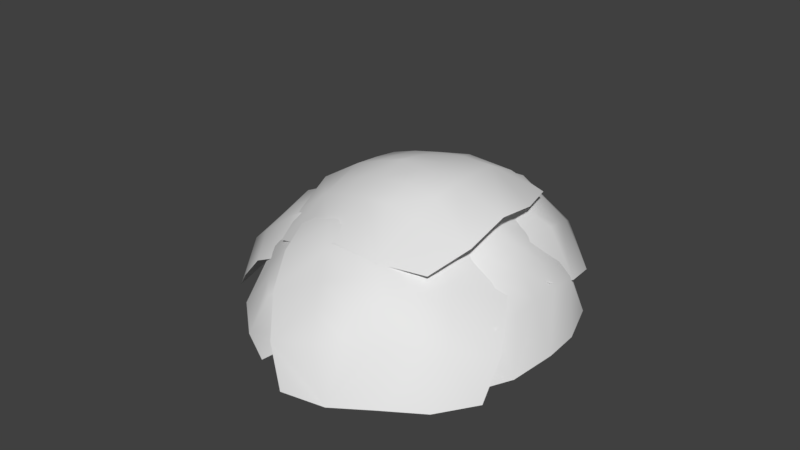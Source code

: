 # Source: Bush1.blend  (saved by Blender 2.79.0; exported with 4.5.12 LTS)
import bpy
from mathutils import Matrix  # noqa: F401  (used for matrix-valued properties, if any)

bpy.ops.wm.read_factory_settings(use_empty=True)
scene = bpy.context.scene
scene.name = 'Scene'

# ---- collections
col_collection_1 = bpy.data.collections.new('Collection 1'); scene.collection.children.link(col_collection_1)

# ---- materials (node trees are filled in below, after node groups)
mat_bush = bpy.data.materials.new('Bush')
mat_bush.alpha_threshold = 0.0
mat_bush.use_transparent_shadow = False
mat_bush.roughness = 0.5

# ---- material node trees

# ---- world
world_world = bpy.data.worlds.new('World'); scene.world = world_world
world_world.color = (0.05088, 0.05088, 0.05088)
world_world.use_sun_shadow = False
world_world.sun_shadow_jitter_overblur = 0.0
world_world.cycles.sampling_method = 'MANUAL'

# ---- meshes
me_plane_006 = bpy.data.meshes.new('Plane.006')
me_plane_006.from_pydata([(-0.8856, -0.8861, -0.162), (0.8867, -0.8861, -0.162), (-0.8856, 0.8861, -0.162), (0.8867, 0.8861, -0.162), (-1.052, -2.093e-09, 0.006425), (1.054, -2.093e-09, 0.006425), (0.001198, -1.053, 0.006425), (0.001198, 1.053, 0.006425), (0.005973, -1.043e-08, 0.475), (-1.025, -0.4548, -0.08302), (0.4562, -1.027, -0.08302), (1.028, 0.4548, -0.08302), (-0.4534, 1.027, -0.08302), (-1.025, 0.4548, -0.08302), (1.028, -0.4548, -0.08302), (-0.579, -1.097e-08, 0.2754), (-0.4534, -1.027, -0.08302), (0.4562, 1.027, -0.08302), (0.5915, -1.097e-08, 0.2754), (0.006282, -0.5853, 0.2754), (0.006282, 0.5853, 0.2754), (-0.5764, 0.5826, 0.2545), (-0.5764, -0.5826, 0.2545), (0.5889, -0.5826, 0.2545), (0.5889, 0.5826, 0.2545), (0.3002, -1.326e-08, 0.3943), (0.007594, -0.2926, 0.3943), (-0.285, -1.326e-08, 0.3943), (0.007594, 0.2926, 0.3943), (-0.5764, 0.2913, 0.282), (-0.2837, 0.5839, 0.282), (-0.5764, -0.2913, 0.282), (-0.2837, -0.5839, 0.282), (0.5915, -0.2913, 0.282), (0.2989, -0.5839, 0.282), (0.5915, 0.2913, 0.282), (0.2989, 0.5839, 0.282), (0.3012, 0.292, 0.3598), (0.3012, -0.292, 0.3598), (-0.2827, 0.292, 0.3598), (-0.2827, -0.292, 0.3598)], [], [(24, 11, 3, 17), (23, 14, 5, 18, 33), (40, 26, 8, 27), (21, 30, 20, 7, 12), (13, 21, 12, 2), (4, 15, 29, 21, 13), (39, 28, 20, 30), (9, 22, 31, 15, 4), (0, 16, 22, 9), (16, 6, 19, 32, 22), (38, 33, 18, 25), (6, 10, 23, 34, 19), (10, 1, 14, 23), (20, 36, 24, 17, 7), (37, 35, 24, 36), (18, 5, 11, 24, 35), (28, 37, 36, 20), (8, 25, 37, 28), (25, 18, 35, 37), (26, 38, 25, 8), (19, 34, 38, 26), (34, 23, 33, 38), (29, 39, 30, 21), (15, 27, 39, 29), (27, 8, 28, 39), (31, 40, 27, 15), (22, 32, 40, 31), (32, 19, 26, 40)])
me_plane_006.polygons.foreach_set('use_smooth', [True] * 28)
_uv = me_plane_006.uv_layers.new(name='UVMap')
_uv.uv.foreach_set('vector', [0.7486, 0.7431, 0.9942, 0.737, 0.99, 0.9725, 0.744, 0.9837, 0.7498, 0.2541, 0.9917, 0.2551, 0.9984, 0.5015, 0.7532, 0.5025, 0.7515, 0.3783, 0.3825, 0.3816, 0.508, 0.3782, 0.508, 0.5034, 0.3828, 0.5063, 0.2567, 0.7482, 0.3798, 0.7486, 0.503, 0.7491, 0.498, 0.9948, 0.2558, 0.9872, 0.01034, 0.7473, 0.2567, 0.7482, 0.2558, 0.9872, 0.01351, 0.9795, 0.007181, 0.5151, 0.2576, 0.5092, 0.2571, 0.6287, 0.2567, 0.7482, 0.01034, 0.7473, 0.3813, 0.6275, 0.5055, 0.6262, 0.503, 0.7491, 0.3798, 0.7486, 0.00538, 0.2688, 0.2567, 0.2609, 0.2571, 0.3851, 0.2576, 0.5092, 0.007181, 0.5151, 0.00358, 0.0226, 0.2558, 0.01263, 0.2567, 0.2609, 0.00538, 0.2688, 0.2558, 0.01263, 0.508, 0.002669, 0.508, 0.253, 0.3823, 0.257, 0.2567, 0.2609, 0.6297, 0.3782, 0.7515, 0.3783, 0.7532, 0.5025, 0.6306, 0.5029, 0.508, 0.002669, 0.7465, 0.00564, 0.7498, 0.2541, 0.6289, 0.2535, 0.508, 0.253, 0.7465, 0.00564, 0.985, 0.008611, 0.9917, 0.2551, 0.7498, 0.2541, 0.503, 0.7491, 0.6258, 0.7461, 0.7486, 0.7431, 0.744, 0.9837, 0.498, 0.9948, 0.6282, 0.6245, 0.7509, 0.6228, 0.7486, 0.7431, 0.6258, 0.7461, 0.7532, 0.5025, 0.9984, 0.5015, 0.9942, 0.737, 0.7486, 0.7431, 0.7509, 0.6228, 0.5055, 0.6262, 0.6282, 0.6245, 0.6258, 0.7461, 0.503, 0.7491, 0.508, 0.5034, 0.6306, 0.5029, 0.6282, 0.6245, 0.5055, 0.6262, 0.6306, 0.5029, 0.7532, 0.5025, 0.7509, 0.6228, 0.6282, 0.6245, 0.508, 0.3782, 0.6297, 0.3782, 0.6306, 0.5029, 0.508, 0.5034, 0.508, 0.253, 0.6289, 0.2535, 0.6297, 0.3782, 0.508, 0.3782, 0.6289, 0.2535, 0.7498, 0.2541, 0.7515, 0.3783, 0.6297, 0.3782, 0.2571, 0.6287, 0.3813, 0.6275, 0.3798, 0.7486, 0.2567, 0.7482, 0.2576, 0.5092, 0.3828, 0.5063, 0.3813, 0.6275, 0.2571, 0.6287, 0.3828, 0.5063, 0.508, 0.5034, 0.5055, 0.6262, 0.3813, 0.6275, 0.2571, 0.3851, 0.3825, 0.3816, 0.3828, 0.5063, 0.2576, 0.5092, 0.2567, 0.2609, 0.3823, 0.257, 0.3825, 0.3816, 0.2571, 0.3851, 0.3823, 0.257, 0.508, 0.253, 0.508, 0.3782, 0.3825, 0.3816])
me_plane_006.materials.append(mat_bush)
me_plane_006.use_remesh_preserve_volume = False
me_plane_006.use_remesh_preserve_attributes = False
me_plane_006.use_mirror_vertex_groups = False
me_plane_006.update()
me_plane_005 = bpy.data.meshes.new('Plane.005')
me_plane_005.from_pydata([(-0.8856, -0.8861, -0.162), (0.8867, -0.8861, -0.162), (-0.8856, 0.8861, -0.162), (0.8867, 0.8861, -0.162), (-1.052, -2.093e-09, 0.006425), (1.054, -2.093e-09, 0.006425), (0.001198, -1.053, 0.006425), (0.001198, 1.053, 0.006425), (0.005973, -1.043e-08, 0.475), (-1.025, -0.4548, -0.08302), (0.4562, -1.027, -0.08302), (1.028, 0.4548, -0.08302), (-0.4534, 1.027, -0.08302), (-1.025, 0.4548, -0.08302), (1.028, -0.4548, -0.08302), (-0.579, -1.097e-08, 0.2754), (-0.4534, -1.027, -0.08302), (0.4562, 1.027, -0.08302), (0.5915, -1.097e-08, 0.2754), (0.006282, -0.5853, 0.2754), (0.006282, 0.5853, 0.2754), (-0.5764, 0.5826, 0.2545), (-0.5764, -0.5826, 0.2545), (0.5889, -0.5826, 0.2545), (0.5889, 0.5826, 0.2545), (0.3002, -1.326e-08, 0.3943), (0.007594, -0.2926, 0.3943), (-0.285, -1.326e-08, 0.3943), (0.007594, 0.2926, 0.3943), (-0.5764, 0.2913, 0.282), (-0.2837, 0.5839, 0.282), (-0.5764, -0.2913, 0.282), (-0.2837, -0.5839, 0.282), (0.5915, -0.2913, 0.282), (0.2989, -0.5839, 0.282), (0.5915, 0.2913, 0.282), (0.2989, 0.5839, 0.282), (0.3012, 0.292, 0.3598), (0.3012, -0.292, 0.3598), (-0.2827, 0.292, 0.3598), (-0.2827, -0.292, 0.3598)], [], [(24, 11, 3, 17), (23, 14, 5, 18, 33), (40, 26, 8, 27), (21, 30, 20, 7, 12), (13, 21, 12, 2), (4, 15, 29, 21, 13), (39, 28, 20, 30), (9, 22, 31, 15, 4), (0, 16, 22, 9), (16, 6, 19, 32, 22), (38, 33, 18, 25), (6, 10, 23, 34, 19), (10, 1, 14, 23), (20, 36, 24, 17, 7), (37, 35, 24, 36), (18, 5, 11, 24, 35), (28, 37, 36, 20), (8, 25, 37, 28), (25, 18, 35, 37), (26, 38, 25, 8), (19, 34, 38, 26), (34, 23, 33, 38), (29, 39, 30, 21), (15, 27, 39, 29), (27, 8, 28, 39), (31, 40, 27, 15), (22, 32, 40, 31), (32, 19, 26, 40)])
me_plane_005.polygons.foreach_set('use_smooth', [True] * 28)
_uv = me_plane_005.uv_layers.new(name='UVMap')
_uv.uv.foreach_set('vector', [0.7486, 0.7431, 0.9942, 0.737, 0.99, 0.9725, 0.744, 0.9837, 0.7498, 0.2541, 0.9917, 0.2551, 0.9984, 0.5015, 0.7532, 0.5025, 0.7515, 0.3783, 0.3825, 0.3816, 0.508, 0.3782, 0.508, 0.5034, 0.3828, 0.5063, 0.2567, 0.7482, 0.3798, 0.7486, 0.503, 0.7491, 0.498, 0.9948, 0.2558, 0.9872, 0.01034, 0.7473, 0.2567, 0.7482, 0.2558, 0.9872, 0.01351, 0.9795, 0.007181, 0.5151, 0.2576, 0.5092, 0.2571, 0.6287, 0.2567, 0.7482, 0.01034, 0.7473, 0.3813, 0.6275, 0.5055, 0.6262, 0.503, 0.7491, 0.3798, 0.7486, 0.00538, 0.2688, 0.2567, 0.2609, 0.2571, 0.3851, 0.2576, 0.5092, 0.007181, 0.5151, 0.00358, 0.0226, 0.2558, 0.01263, 0.2567, 0.2609, 0.00538, 0.2688, 0.2558, 0.01263, 0.508, 0.002669, 0.508, 0.253, 0.3823, 0.257, 0.2567, 0.2609, 0.6297, 0.3782, 0.7515, 0.3783, 0.7532, 0.5025, 0.6306, 0.5029, 0.508, 0.002669, 0.7465, 0.00564, 0.7498, 0.2541, 0.6289, 0.2535, 0.508, 0.253, 0.7465, 0.00564, 0.985, 0.008611, 0.9917, 0.2551, 0.7498, 0.2541, 0.503, 0.7491, 0.6258, 0.7461, 0.7486, 0.7431, 0.744, 0.9837, 0.498, 0.9948, 0.6282, 0.6245, 0.7509, 0.6228, 0.7486, 0.7431, 0.6258, 0.7461, 0.7532, 0.5025, 0.9984, 0.5015, 0.9942, 0.737, 0.7486, 0.7431, 0.7509, 0.6228, 0.5055, 0.6262, 0.6282, 0.6245, 0.6258, 0.7461, 0.503, 0.7491, 0.508, 0.5034, 0.6306, 0.5029, 0.6282, 0.6245, 0.5055, 0.6262, 0.6306, 0.5029, 0.7532, 0.5025, 0.7509, 0.6228, 0.6282, 0.6245, 0.508, 0.3782, 0.6297, 0.3782, 0.6306, 0.5029, 0.508, 0.5034, 0.508, 0.253, 0.6289, 0.2535, 0.6297, 0.3782, 0.508, 0.3782, 0.6289, 0.2535, 0.7498, 0.2541, 0.7515, 0.3783, 0.6297, 0.3782, 0.2571, 0.6287, 0.3813, 0.6275, 0.3798, 0.7486, 0.2567, 0.7482, 0.2576, 0.5092, 0.3828, 0.5063, 0.3813, 0.6275, 0.2571, 0.6287, 0.3828, 0.5063, 0.508, 0.5034, 0.5055, 0.6262, 0.3813, 0.6275, 0.2571, 0.3851, 0.3825, 0.3816, 0.3828, 0.5063, 0.2576, 0.5092, 0.2567, 0.2609, 0.3823, 0.257, 0.3825, 0.3816, 0.2571, 0.3851, 0.3823, 0.257, 0.508, 0.253, 0.508, 0.3782, 0.3825, 0.3816])
me_plane_005.materials.append(mat_bush)
me_plane_005.use_remesh_preserve_volume = False
me_plane_005.use_remesh_preserve_attributes = False
me_plane_005.use_mirror_vertex_groups = False
me_plane_005.update()
me_plane_004 = bpy.data.meshes.new('Plane.004')
me_plane_004.from_pydata([(-0.8856, -0.8861, -0.162), (0.8867, -0.8861, -0.162), (-0.8856, 0.8861, -0.162), (0.8867, 0.8861, -0.162), (-1.052, -2.093e-09, 0.006425), (1.054, -2.093e-09, 0.006425), (0.001198, -1.053, 0.006425), (0.001198, 1.053, 0.006425), (0.005973, -1.043e-08, 0.475), (-1.025, -0.4548, -0.08302), (0.4562, -1.027, -0.08302), (1.028, 0.4548, -0.08302), (-0.4534, 1.027, -0.08302), (-1.025, 0.4548, -0.08302), (1.028, -0.4548, -0.08302), (-0.579, -1.097e-08, 0.2754), (-0.4534, -1.027, -0.08302), (0.4562, 1.027, -0.08302), (0.5915, -1.097e-08, 0.2754), (0.006282, -0.5853, 0.2754), (0.006282, 0.5853, 0.2754), (-0.5764, 0.5826, 0.2545), (-0.5764, -0.5826, 0.2545), (0.5889, -0.5826, 0.2545), (0.5889, 0.5826, 0.2545), (0.3002, -1.326e-08, 0.3943), (0.007594, -0.2926, 0.3943), (-0.285, -1.326e-08, 0.3943), (0.007594, 0.2926, 0.3943), (-0.5764, 0.2913, 0.282), (-0.2837, 0.5839, 0.282), (-0.5764, -0.2913, 0.282), (-0.2837, -0.5839, 0.282), (0.5915, -0.2913, 0.282), (0.2989, -0.5839, 0.282), (0.5915, 0.2913, 0.282), (0.2989, 0.5839, 0.282), (0.3012, 0.292, 0.3598), (0.3012, -0.292, 0.3598), (-0.2827, 0.292, 0.3598), (-0.2827, -0.292, 0.3598)], [], [(24, 11, 3, 17), (23, 14, 5, 18, 33), (40, 26, 8, 27), (21, 30, 20, 7, 12), (13, 21, 12, 2), (4, 15, 29, 21, 13), (39, 28, 20, 30), (9, 22, 31, 15, 4), (0, 16, 22, 9), (16, 6, 19, 32, 22), (38, 33, 18, 25), (6, 10, 23, 34, 19), (10, 1, 14, 23), (20, 36, 24, 17, 7), (37, 35, 24, 36), (18, 5, 11, 24, 35), (28, 37, 36, 20), (8, 25, 37, 28), (25, 18, 35, 37), (26, 38, 25, 8), (19, 34, 38, 26), (34, 23, 33, 38), (29, 39, 30, 21), (15, 27, 39, 29), (27, 8, 28, 39), (31, 40, 27, 15), (22, 32, 40, 31), (32, 19, 26, 40)])
me_plane_004.polygons.foreach_set('use_smooth', [True] * 28)
_uv = me_plane_004.uv_layers.new(name='UVMap')
_uv.uv.foreach_set('vector', [0.7486, 0.7431, 0.9942, 0.737, 0.99, 0.9725, 0.744, 0.9837, 0.7498, 0.2541, 0.9917, 0.2551, 0.9984, 0.5015, 0.7532, 0.5025, 0.7515, 0.3783, 0.3825, 0.3816, 0.508, 0.3782, 0.508, 0.5034, 0.3828, 0.5063, 0.2567, 0.7482, 0.3798, 0.7486, 0.503, 0.7491, 0.498, 0.9948, 0.2558, 0.9872, 0.01034, 0.7473, 0.2567, 0.7482, 0.2558, 0.9872, 0.01351, 0.9795, 0.007181, 0.5151, 0.2576, 0.5092, 0.2571, 0.6287, 0.2567, 0.7482, 0.01034, 0.7473, 0.3813, 0.6275, 0.5055, 0.6262, 0.503, 0.7491, 0.3798, 0.7486, 0.00538, 0.2688, 0.2567, 0.2609, 0.2571, 0.3851, 0.2576, 0.5092, 0.007181, 0.5151, 0.00358, 0.0226, 0.2558, 0.01263, 0.2567, 0.2609, 0.00538, 0.2688, 0.2558, 0.01263, 0.508, 0.002669, 0.508, 0.253, 0.3823, 0.257, 0.2567, 0.2609, 0.6297, 0.3782, 0.7515, 0.3783, 0.7532, 0.5025, 0.6306, 0.5029, 0.508, 0.002669, 0.7465, 0.00564, 0.7498, 0.2541, 0.6289, 0.2535, 0.508, 0.253, 0.7465, 0.00564, 0.985, 0.008611, 0.9917, 0.2551, 0.7498, 0.2541, 0.503, 0.7491, 0.6258, 0.7461, 0.7486, 0.7431, 0.744, 0.9837, 0.498, 0.9948, 0.6282, 0.6245, 0.7509, 0.6228, 0.7486, 0.7431, 0.6258, 0.7461, 0.7532, 0.5025, 0.9984, 0.5015, 0.9942, 0.737, 0.7486, 0.7431, 0.7509, 0.6228, 0.5055, 0.6262, 0.6282, 0.6245, 0.6258, 0.7461, 0.503, 0.7491, 0.508, 0.5034, 0.6306, 0.5029, 0.6282, 0.6245, 0.5055, 0.6262, 0.6306, 0.5029, 0.7532, 0.5025, 0.7509, 0.6228, 0.6282, 0.6245, 0.508, 0.3782, 0.6297, 0.3782, 0.6306, 0.5029, 0.508, 0.5034, 0.508, 0.253, 0.6289, 0.2535, 0.6297, 0.3782, 0.508, 0.3782, 0.6289, 0.2535, 0.7498, 0.2541, 0.7515, 0.3783, 0.6297, 0.3782, 0.2571, 0.6287, 0.3813, 0.6275, 0.3798, 0.7486, 0.2567, 0.7482, 0.2576, 0.5092, 0.3828, 0.5063, 0.3813, 0.6275, 0.2571, 0.6287, 0.3828, 0.5063, 0.508, 0.5034, 0.5055, 0.6262, 0.3813, 0.6275, 0.2571, 0.3851, 0.3825, 0.3816, 0.3828, 0.5063, 0.2576, 0.5092, 0.2567, 0.2609, 0.3823, 0.257, 0.3825, 0.3816, 0.2571, 0.3851, 0.3823, 0.257, 0.508, 0.253, 0.508, 0.3782, 0.3825, 0.3816])
me_plane_004.materials.append(mat_bush)
me_plane_004.use_remesh_preserve_volume = False
me_plane_004.use_remesh_preserve_attributes = False
me_plane_004.use_mirror_vertex_groups = False
me_plane_004.update()
me_plane_003 = bpy.data.meshes.new('Plane.003')
me_plane_003.from_pydata([(-0.8856, -0.8861, -0.162), (0.8867, -0.8861, -0.162), (-0.8856, 0.8861, -0.162), (0.8867, 0.8861, -0.162), (-1.052, -2.093e-09, 0.006425), (1.054, -2.093e-09, 0.006425), (0.001198, -1.053, 0.006425), (0.001198, 1.053, 0.006425), (0.005973, -1.043e-08, 0.475), (-1.025, -0.4548, -0.08302), (0.4562, -1.027, -0.08302), (1.028, 0.4548, -0.08302), (-0.4534, 1.027, -0.08302), (-1.025, 0.4548, -0.08302), (1.028, -0.4548, -0.08302), (-0.579, -1.097e-08, 0.2754), (-0.4534, -1.027, -0.08302), (0.4562, 1.027, -0.08302), (0.5915, -1.097e-08, 0.2754), (0.006282, -0.5853, 0.2754), (0.006282, 0.5853, 0.2754), (-0.5764, 0.5826, 0.2545), (-0.5764, -0.5826, 0.2545), (0.5889, -0.5826, 0.2545), (0.5889, 0.5826, 0.2545), (0.3002, -1.326e-08, 0.3943), (0.007594, -0.2926, 0.3943), (-0.285, -1.326e-08, 0.3943), (0.007594, 0.2926, 0.3943), (-0.5764, 0.2913, 0.282), (-0.2837, 0.5839, 0.282), (-0.5764, -0.2913, 0.282), (-0.2837, -0.5839, 0.282), (0.5915, -0.2913, 0.282), (0.2989, -0.5839, 0.282), (0.5915, 0.2913, 0.282), (0.2989, 0.5839, 0.282), (0.3012, 0.292, 0.3598), (0.3012, -0.292, 0.3598), (-0.2827, 0.292, 0.3598), (-0.2827, -0.292, 0.3598)], [], [(24, 11, 3, 17), (23, 14, 5, 18, 33), (40, 26, 8, 27), (21, 30, 20, 7, 12), (13, 21, 12, 2), (4, 15, 29, 21, 13), (39, 28, 20, 30), (9, 22, 31, 15, 4), (0, 16, 22, 9), (16, 6, 19, 32, 22), (38, 33, 18, 25), (6, 10, 23, 34, 19), (10, 1, 14, 23), (20, 36, 24, 17, 7), (37, 35, 24, 36), (18, 5, 11, 24, 35), (28, 37, 36, 20), (8, 25, 37, 28), (25, 18, 35, 37), (26, 38, 25, 8), (19, 34, 38, 26), (34, 23, 33, 38), (29, 39, 30, 21), (15, 27, 39, 29), (27, 8, 28, 39), (31, 40, 27, 15), (22, 32, 40, 31), (32, 19, 26, 40)])
me_plane_003.polygons.foreach_set('use_smooth', [True] * 28)
_uv = me_plane_003.uv_layers.new(name='UVMap')
_uv.uv.foreach_set('vector', [0.7486, 0.7431, 0.9942, 0.737, 0.99, 0.9725, 0.744, 0.9837, 0.7498, 0.2541, 0.9917, 0.2551, 0.9984, 0.5015, 0.7532, 0.5025, 0.7515, 0.3783, 0.3825, 0.3816, 0.508, 0.3782, 0.508, 0.5034, 0.3828, 0.5063, 0.2567, 0.7482, 0.3798, 0.7486, 0.503, 0.7491, 0.498, 0.9948, 0.2558, 0.9872, 0.01034, 0.7473, 0.2567, 0.7482, 0.2558, 0.9872, 0.01351, 0.9795, 0.007181, 0.5151, 0.2576, 0.5092, 0.2571, 0.6287, 0.2567, 0.7482, 0.01034, 0.7473, 0.3813, 0.6275, 0.5055, 0.6262, 0.503, 0.7491, 0.3798, 0.7486, 0.00538, 0.2688, 0.2567, 0.2609, 0.2571, 0.3851, 0.2576, 0.5092, 0.007181, 0.5151, 0.00358, 0.0226, 0.2558, 0.01263, 0.2567, 0.2609, 0.00538, 0.2688, 0.2558, 0.01263, 0.508, 0.002669, 0.508, 0.253, 0.3823, 0.257, 0.2567, 0.2609, 0.6297, 0.3782, 0.7515, 0.3783, 0.7532, 0.5025, 0.6306, 0.5029, 0.508, 0.002669, 0.7465, 0.00564, 0.7498, 0.2541, 0.6289, 0.2535, 0.508, 0.253, 0.7465, 0.00564, 0.985, 0.008611, 0.9917, 0.2551, 0.7498, 0.2541, 0.503, 0.7491, 0.6258, 0.7461, 0.7486, 0.7431, 0.744, 0.9837, 0.498, 0.9948, 0.6282, 0.6245, 0.7509, 0.6228, 0.7486, 0.7431, 0.6258, 0.7461, 0.7532, 0.5025, 0.9984, 0.5015, 0.9942, 0.737, 0.7486, 0.7431, 0.7509, 0.6228, 0.5055, 0.6262, 0.6282, 0.6245, 0.6258, 0.7461, 0.503, 0.7491, 0.508, 0.5034, 0.6306, 0.5029, 0.6282, 0.6245, 0.5055, 0.6262, 0.6306, 0.5029, 0.7532, 0.5025, 0.7509, 0.6228, 0.6282, 0.6245, 0.508, 0.3782, 0.6297, 0.3782, 0.6306, 0.5029, 0.508, 0.5034, 0.508, 0.253, 0.6289, 0.2535, 0.6297, 0.3782, 0.508, 0.3782, 0.6289, 0.2535, 0.7498, 0.2541, 0.7515, 0.3783, 0.6297, 0.3782, 0.2571, 0.6287, 0.3813, 0.6275, 0.3798, 0.7486, 0.2567, 0.7482, 0.2576, 0.5092, 0.3828, 0.5063, 0.3813, 0.6275, 0.2571, 0.6287, 0.3828, 0.5063, 0.508, 0.5034, 0.5055, 0.6262, 0.3813, 0.6275, 0.2571, 0.3851, 0.3825, 0.3816, 0.3828, 0.5063, 0.2576, 0.5092, 0.2567, 0.2609, 0.3823, 0.257, 0.3825, 0.3816, 0.2571, 0.3851, 0.3823, 0.257, 0.508, 0.253, 0.508, 0.3782, 0.3825, 0.3816])
me_plane_003.materials.append(mat_bush)
me_plane_003.use_remesh_preserve_volume = False
me_plane_003.use_remesh_preserve_attributes = False
me_plane_003.use_mirror_vertex_groups = False
me_plane_003.update()
me_plane_002 = bpy.data.meshes.new('Plane.002')
me_plane_002.from_pydata([(-0.8856, -0.8861, -0.162), (0.8867, -0.8861, -0.162), (-0.8856, 0.8861, -0.162), (0.8867, 0.8861, -0.162), (-1.052, -2.093e-09, 0.006425), (1.054, -2.093e-09, 0.006425), (0.001198, -1.053, 0.006425), (0.001198, 1.053, 0.006425), (0.005973, -1.043e-08, 0.475), (-1.025, -0.4548, -0.08302), (0.4562, -1.027, -0.08302), (1.028, 0.4548, -0.08302), (-0.4534, 1.027, -0.08302), (-1.025, 0.4548, -0.08302), (1.028, -0.4548, -0.08302), (-0.579, -1.097e-08, 0.2754), (-0.4534, -1.027, -0.08302), (0.4562, 1.027, -0.08302), (0.5915, -1.097e-08, 0.2754), (0.006282, -0.5853, 0.2754), (0.006282, 0.5853, 0.2754), (-0.5764, 0.5826, 0.2545), (-0.5764, -0.5826, 0.2545), (0.5889, -0.5826, 0.2545), (0.5889, 0.5826, 0.2545), (0.3002, -1.326e-08, 0.3943), (0.007594, -0.2926, 0.3943), (-0.285, -1.326e-08, 0.3943), (0.007594, 0.2926, 0.3943), (-0.5764, 0.2913, 0.282), (-0.2837, 0.5839, 0.282), (-0.5764, -0.2913, 0.282), (-0.2837, -0.5839, 0.282), (0.5915, -0.2913, 0.282), (0.2989, -0.5839, 0.282), (0.5915, 0.2913, 0.282), (0.2989, 0.5839, 0.282), (0.3012, 0.292, 0.3598), (0.3012, -0.292, 0.3598), (-0.2827, 0.292, 0.3598), (-0.2827, -0.292, 0.3598)], [], [(24, 11, 3, 17), (23, 14, 5, 18, 33), (40, 26, 8, 27), (21, 30, 20, 7, 12), (13, 21, 12, 2), (4, 15, 29, 21, 13), (39, 28, 20, 30), (9, 22, 31, 15, 4), (0, 16, 22, 9), (16, 6, 19, 32, 22), (38, 33, 18, 25), (6, 10, 23, 34, 19), (10, 1, 14, 23), (20, 36, 24, 17, 7), (37, 35, 24, 36), (18, 5, 11, 24, 35), (28, 37, 36, 20), (8, 25, 37, 28), (25, 18, 35, 37), (26, 38, 25, 8), (19, 34, 38, 26), (34, 23, 33, 38), (29, 39, 30, 21), (15, 27, 39, 29), (27, 8, 28, 39), (31, 40, 27, 15), (22, 32, 40, 31), (32, 19, 26, 40)])
me_plane_002.polygons.foreach_set('use_smooth', [True] * 28)
_uv = me_plane_002.uv_layers.new(name='UVMap')
_uv.uv.foreach_set('vector', [0.7486, 0.7431, 0.9942, 0.737, 0.99, 0.9725, 0.744, 0.9837, 0.7498, 0.2541, 0.9917, 0.2551, 0.9984, 0.5015, 0.7532, 0.5025, 0.7515, 0.3783, 0.3825, 0.3816, 0.508, 0.3782, 0.508, 0.5034, 0.3828, 0.5063, 0.2567, 0.7482, 0.3798, 0.7486, 0.503, 0.7491, 0.498, 0.9948, 0.2558, 0.9872, 0.01034, 0.7473, 0.2567, 0.7482, 0.2558, 0.9872, 0.01351, 0.9795, 0.007181, 0.5151, 0.2576, 0.5092, 0.2571, 0.6287, 0.2567, 0.7482, 0.01034, 0.7473, 0.3813, 0.6275, 0.5055, 0.6262, 0.503, 0.7491, 0.3798, 0.7486, 0.00538, 0.2688, 0.2567, 0.2609, 0.2571, 0.3851, 0.2576, 0.5092, 0.007181, 0.5151, 0.00358, 0.0226, 0.2558, 0.01263, 0.2567, 0.2609, 0.00538, 0.2688, 0.2558, 0.01263, 0.508, 0.002669, 0.508, 0.253, 0.3823, 0.257, 0.2567, 0.2609, 0.6297, 0.3782, 0.7515, 0.3783, 0.7532, 0.5025, 0.6306, 0.5029, 0.508, 0.002669, 0.7465, 0.00564, 0.7498, 0.2541, 0.6289, 0.2535, 0.508, 0.253, 0.7465, 0.00564, 0.985, 0.008611, 0.9917, 0.2551, 0.7498, 0.2541, 0.503, 0.7491, 0.6258, 0.7461, 0.7486, 0.7431, 0.744, 0.9837, 0.498, 0.9948, 0.6282, 0.6245, 0.7509, 0.6228, 0.7486, 0.7431, 0.6258, 0.7461, 0.7532, 0.5025, 0.9984, 0.5015, 0.9942, 0.737, 0.7486, 0.7431, 0.7509, 0.6228, 0.5055, 0.6262, 0.6282, 0.6245, 0.6258, 0.7461, 0.503, 0.7491, 0.508, 0.5034, 0.6306, 0.5029, 0.6282, 0.6245, 0.5055, 0.6262, 0.6306, 0.5029, 0.7532, 0.5025, 0.7509, 0.6228, 0.6282, 0.6245, 0.508, 0.3782, 0.6297, 0.3782, 0.6306, 0.5029, 0.508, 0.5034, 0.508, 0.253, 0.6289, 0.2535, 0.6297, 0.3782, 0.508, 0.3782, 0.6289, 0.2535, 0.7498, 0.2541, 0.7515, 0.3783, 0.6297, 0.3782, 0.2571, 0.6287, 0.3813, 0.6275, 0.3798, 0.7486, 0.2567, 0.7482, 0.2576, 0.5092, 0.3828, 0.5063, 0.3813, 0.6275, 0.2571, 0.6287, 0.3828, 0.5063, 0.508, 0.5034, 0.5055, 0.6262, 0.3813, 0.6275, 0.2571, 0.3851, 0.3825, 0.3816, 0.3828, 0.5063, 0.2576, 0.5092, 0.2567, 0.2609, 0.3823, 0.257, 0.3825, 0.3816, 0.2571, 0.3851, 0.3823, 0.257, 0.508, 0.253, 0.508, 0.3782, 0.3825, 0.3816])
me_plane_002.materials.append(mat_bush)
me_plane_002.use_remesh_preserve_volume = False
me_plane_002.use_remesh_preserve_attributes = False
me_plane_002.use_mirror_vertex_groups = False
me_plane_002.update()
me_plane_001 = bpy.data.meshes.new('Plane.001')
me_plane_001.from_pydata([(-0.8856, -0.8861, -0.162), (0.8867, -0.8861, -0.162), (-0.8856, 0.8861, -0.162), (0.8867, 0.8861, -0.162), (-1.052, -2.093e-09, 0.006425), (1.054, -2.093e-09, 0.006425), (0.001198, -1.053, 0.006425), (0.001198, 1.053, 0.006425), (0.005973, -1.043e-08, 0.475), (-1.025, -0.4548, -0.08302), (0.4562, -1.027, -0.08302), (1.028, 0.4548, -0.08302), (-0.4534, 1.027, -0.08302), (-1.025, 0.4548, -0.08302), (1.028, -0.4548, -0.08302), (-0.579, -1.097e-08, 0.2754), (-0.4534, -1.027, -0.08302), (0.4562, 1.027, -0.08302), (0.5915, -1.097e-08, 0.2754), (0.006282, -0.5853, 0.2754), (0.006282, 0.5853, 0.2754), (-0.5764, 0.5826, 0.2545), (-0.5764, -0.5826, 0.2545), (0.5889, -0.5826, 0.2545), (0.5889, 0.5826, 0.2545), (0.3002, -1.326e-08, 0.3943), (0.007594, -0.2926, 0.3943), (-0.285, -1.326e-08, 0.3943), (0.007594, 0.2926, 0.3943), (-0.5764, 0.2913, 0.282), (-0.2837, 0.5839, 0.282), (-0.5764, -0.2913, 0.282), (-0.2837, -0.5839, 0.282), (0.5915, -0.2913, 0.282), (0.2989, -0.5839, 0.282), (0.5915, 0.2913, 0.282), (0.2989, 0.5839, 0.282), (0.3012, 0.292, 0.3598), (0.3012, -0.292, 0.3598), (-0.2827, 0.292, 0.3598), (-0.2827, -0.292, 0.3598)], [], [(24, 11, 3, 17), (23, 14, 5, 18, 33), (40, 26, 8, 27), (21, 30, 20, 7, 12), (13, 21, 12, 2), (4, 15, 29, 21, 13), (39, 28, 20, 30), (9, 22, 31, 15, 4), (0, 16, 22, 9), (16, 6, 19, 32, 22), (38, 33, 18, 25), (6, 10, 23, 34, 19), (10, 1, 14, 23), (20, 36, 24, 17, 7), (37, 35, 24, 36), (18, 5, 11, 24, 35), (28, 37, 36, 20), (8, 25, 37, 28), (25, 18, 35, 37), (26, 38, 25, 8), (19, 34, 38, 26), (34, 23, 33, 38), (29, 39, 30, 21), (15, 27, 39, 29), (27, 8, 28, 39), (31, 40, 27, 15), (22, 32, 40, 31), (32, 19, 26, 40)])
me_plane_001.polygons.foreach_set('use_smooth', [True] * 28)
_uv = me_plane_001.uv_layers.new(name='UVMap')
_uv.uv.foreach_set('vector', [0.7486, 0.7431, 0.9942, 0.737, 0.99, 0.9725, 0.744, 0.9837, 0.7498, 0.2541, 0.9917, 0.2551, 0.9984, 0.5015, 0.7532, 0.5025, 0.7515, 0.3783, 0.3825, 0.3816, 0.508, 0.3782, 0.508, 0.5034, 0.3828, 0.5063, 0.2567, 0.7482, 0.3798, 0.7486, 0.503, 0.7491, 0.498, 0.9948, 0.2558, 0.9872, 0.01034, 0.7473, 0.2567, 0.7482, 0.2558, 0.9872, 0.01351, 0.9795, 0.007181, 0.5151, 0.2576, 0.5092, 0.2571, 0.6287, 0.2567, 0.7482, 0.01034, 0.7473, 0.3813, 0.6275, 0.5055, 0.6262, 0.503, 0.7491, 0.3798, 0.7486, 0.00538, 0.2688, 0.2567, 0.2609, 0.2571, 0.3851, 0.2576, 0.5092, 0.007181, 0.5151, 0.00358, 0.0226, 0.2558, 0.01263, 0.2567, 0.2609, 0.00538, 0.2688, 0.2558, 0.01263, 0.508, 0.002669, 0.508, 0.253, 0.3823, 0.257, 0.2567, 0.2609, 0.6297, 0.3782, 0.7515, 0.3783, 0.7532, 0.5025, 0.6306, 0.5029, 0.508, 0.002669, 0.7465, 0.00564, 0.7498, 0.2541, 0.6289, 0.2535, 0.508, 0.253, 0.7465, 0.00564, 0.985, 0.008611, 0.9917, 0.2551, 0.7498, 0.2541, 0.503, 0.7491, 0.6258, 0.7461, 0.7486, 0.7431, 0.744, 0.9837, 0.498, 0.9948, 0.6282, 0.6245, 0.7509, 0.6228, 0.7486, 0.7431, 0.6258, 0.7461, 0.7532, 0.5025, 0.9984, 0.5015, 0.9942, 0.737, 0.7486, 0.7431, 0.7509, 0.6228, 0.5055, 0.6262, 0.6282, 0.6245, 0.6258, 0.7461, 0.503, 0.7491, 0.508, 0.5034, 0.6306, 0.5029, 0.6282, 0.6245, 0.5055, 0.6262, 0.6306, 0.5029, 0.7532, 0.5025, 0.7509, 0.6228, 0.6282, 0.6245, 0.508, 0.3782, 0.6297, 0.3782, 0.6306, 0.5029, 0.508, 0.5034, 0.508, 0.253, 0.6289, 0.2535, 0.6297, 0.3782, 0.508, 0.3782, 0.6289, 0.2535, 0.7498, 0.2541, 0.7515, 0.3783, 0.6297, 0.3782, 0.2571, 0.6287, 0.3813, 0.6275, 0.3798, 0.7486, 0.2567, 0.7482, 0.2576, 0.5092, 0.3828, 0.5063, 0.3813, 0.6275, 0.2571, 0.6287, 0.3828, 0.5063, 0.508, 0.5034, 0.5055, 0.6262, 0.3813, 0.6275, 0.2571, 0.3851, 0.3825, 0.3816, 0.3828, 0.5063, 0.2576, 0.5092, 0.2567, 0.2609, 0.3823, 0.257, 0.3825, 0.3816, 0.2571, 0.3851, 0.3823, 0.257, 0.508, 0.253, 0.508, 0.3782, 0.3825, 0.3816])
me_plane_001.materials.append(mat_bush)
me_plane_001.use_remesh_preserve_volume = False
me_plane_001.use_remesh_preserve_attributes = False
me_plane_001.use_mirror_vertex_groups = False
me_plane_001.update()
me_plane = bpy.data.meshes.new('Plane')
me_plane.from_pydata([(-0.8738, -0.8339, -0.2703), (0.8867, -0.8861, -0.162), (-0.8735, 0.819, -0.2705), (0.8794, 0.8846, -0.1805), (-1.03, -0.001595, -0.01871), (1.054, -7.181e-05, 0.005542), (-0.02981, -1.004, -0.01548), (-0.02984, 0.9996, -0.01621), (-0.03201, 0.01057, 0.3434), (-0.9957, -0.4238, -0.1695), (0.4495, -1.02, -0.0813), (1.019, 0.453, -0.1055), (-0.4672, 0.9453, -0.1667), (-0.9958, 0.4177, -0.1695), (1.028, -0.4548, -0.08302), (-0.5786, 0.004921, 0.2076), (-0.4673, -0.9527, -0.1665), (0.4407, 1.018, -0.1043), (0.5803, -0.0001775, 0.2364), (-0.03835, -0.5374, 0.2088), (-0.04444, 0.5447, 0.1946), (-0.5674, 0.517, 0.1122), (-0.5674, -0.5008, 0.1122), (0.5369, -0.5674, 0.124), (0.5444, 0.5716, 0.1578), (0.2728, 0.006457, 0.298), (-0.03848, -0.2659, 0.2809), (-0.313, 0.009372, 0.2806), (-0.04166, 0.2833, 0.2738), (-0.5701, 0.267, 0.1662), (-0.3103, 0.5274, 0.1666), (-0.5703, -0.2511, 0.1658), (-0.3105, -0.5115, 0.165), (0.5678, -0.2846, 0.2193), (0.2517, -0.5591, 0.2204), (0.5588, 0.2855, 0.2026), (0.2413, 0.5598, 0.1998), (0.2515, 0.2857, 0.2507), (0.2665, -0.2784, 0.2869), (-0.3122, 0.275, 0.2292), (-0.3124, -0.254, 0.2283)], [], [(24, 11, 3, 17), (23, 14, 5, 18, 33), (40, 26, 8, 27), (21, 30, 20, 7, 12), (13, 21, 12, 2), (4, 15, 29, 21, 13), (39, 28, 20, 30), (9, 22, 31, 15, 4), (0, 16, 22, 9), (16, 6, 19, 32, 22), (38, 33, 18, 25), (6, 10, 23, 34, 19), (10, 1, 14, 23), (20, 36, 24, 17, 7), (37, 35, 24, 36), (18, 5, 11, 24, 35), (28, 37, 36, 20), (8, 25, 37, 28), (25, 18, 35, 37), (26, 38, 25, 8), (19, 34, 38, 26), (34, 23, 33, 38), (29, 39, 30, 21), (15, 27, 39, 29), (27, 8, 28, 39), (31, 40, 27, 15), (22, 32, 40, 31), (32, 19, 26, 40)])
me_plane.polygons.foreach_set('use_smooth', [True] * 28)
_uv = me_plane.uv_layers.new(name='UVMap')
_uv.uv.foreach_set('vector', [0.7486, 0.7431, 0.9942, 0.737, 0.99, 0.9725, 0.744, 0.9837, 0.7498, 0.2541, 0.9917, 0.2551, 0.9984, 0.5015, 0.7532, 0.5025, 0.7515, 0.3783, 0.3825, 0.3816, 0.508, 0.3782, 0.508, 0.5034, 0.3828, 0.5063, 0.2567, 0.7482, 0.3798, 0.7486, 0.503, 0.7491, 0.498, 0.9948, 0.2558, 0.9872, 0.01034, 0.7473, 0.2567, 0.7482, 0.2558, 0.9872, 0.01351, 0.9795, 0.007181, 0.5151, 0.2576, 0.5092, 0.2571, 0.6287, 0.2567, 0.7482, 0.01034, 0.7473, 0.3813, 0.6275, 0.5055, 0.6262, 0.503, 0.7491, 0.3798, 0.7486, 0.00538, 0.2688, 0.2567, 0.2609, 0.2571, 0.3851, 0.2576, 0.5092, 0.007181, 0.5151, 0.00358, 0.0226, 0.2558, 0.01263, 0.2567, 0.2609, 0.00538, 0.2688, 0.2558, 0.01263, 0.508, 0.002669, 0.508, 0.253, 0.3823, 0.257, 0.2567, 0.2609, 0.6297, 0.3782, 0.7515, 0.3783, 0.7532, 0.5025, 0.6306, 0.5029, 0.508, 0.002669, 0.7465, 0.00564, 0.7498, 0.2541, 0.6289, 0.2535, 0.508, 0.253, 0.7465, 0.00564, 0.985, 0.008611, 0.9917, 0.2551, 0.7498, 0.2541, 0.503, 0.7491, 0.6258, 0.7461, 0.7486, 0.7431, 0.744, 0.9837, 0.498, 0.9948, 0.6282, 0.6245, 0.7509, 0.6228, 0.7486, 0.7431, 0.6258, 0.7461, 0.7532, 0.5025, 0.9984, 0.5015, 0.9942, 0.737, 0.7486, 0.7431, 0.7509, 0.6228, 0.5055, 0.6262, 0.6282, 0.6245, 0.6258, 0.7461, 0.503, 0.7491, 0.508, 0.5034, 0.6306, 0.5029, 0.6282, 0.6245, 0.5055, 0.6262, 0.6306, 0.5029, 0.7532, 0.5025, 0.7509, 0.6228, 0.6282, 0.6245, 0.508, 0.3782, 0.6297, 0.3782, 0.6306, 0.5029, 0.508, 0.5034, 0.508, 0.253, 0.6289, 0.2535, 0.6297, 0.3782, 0.508, 0.3782, 0.6289, 0.2535, 0.7498, 0.2541, 0.7515, 0.3783, 0.6297, 0.3782, 0.2571, 0.6287, 0.3813, 0.6275, 0.3798, 0.7486, 0.2567, 0.7482, 0.2576, 0.5092, 0.3828, 0.5063, 0.3813, 0.6275, 0.2571, 0.6287, 0.3828, 0.5063, 0.508, 0.5034, 0.5055, 0.6262, 0.3813, 0.6275, 0.2571, 0.3851, 0.3825, 0.3816, 0.3828, 0.5063, 0.2576, 0.5092, 0.2567, 0.2609, 0.3823, 0.257, 0.3825, 0.3816, 0.2571, 0.3851, 0.3823, 0.257, 0.508, 0.253, 0.508, 0.3782, 0.3825, 0.3816])
me_plane.materials.append(mat_bush)
me_plane.use_remesh_preserve_volume = False
me_plane.use_remesh_preserve_attributes = False
me_plane.use_mirror_vertex_groups = False
me_plane.update()

# ---- objects
ob_plane_006 = bpy.data.objects.new('Plane.006', me_plane_006)
ob_plane_005 = bpy.data.objects.new('Plane.005', me_plane_005)
ob_plane_004 = bpy.data.objects.new('Plane.004', me_plane_004)
ob_plane_003 = bpy.data.objects.new('Plane.003', me_plane_003)
ob_plane_002 = bpy.data.objects.new('Plane.002', me_plane_002)
ob_plane_001 = bpy.data.objects.new('Plane.001', me_plane_001)
ob_plane = bpy.data.objects.new('Plane', me_plane)

# ---- transforms, parenting, visibility, modifiers, constraints
ob_plane_006.location = (0.2145, -0.4945, 0.01231)
ob_plane_006.rotation_euler = (0.01963, 0.6156, -0.9972)
ob_plane_006.scale = (0.4901, 0.4901, 0.4901)
ob_plane_006.lineart.crease_threshold = 0.0
ob_plane_005.location = (-0.2234, -0.3557, -0.002857)
ob_plane_005.rotation_euler = (-0.5158, -0.0363, 2.287)
ob_plane_005.scale = (0.476, 0.476, 0.476)
ob_plane_005.lineart.crease_threshold = 0.0
ob_plane_004.location = (-0.2157, 0.3124, -0.002857)
ob_plane_004.rotation_euler = (-0.5158, -0.0363, 0.6907)
ob_plane_004.scale = (0.476, 0.476, 0.476)
ob_plane_004.lineart.crease_threshold = 0.0
ob_plane_003.location = (0.3751, -0.0424, 0.03735)
ob_plane_003.rotation_euler = (0.01454, 0.6587, -0.02399)
ob_plane_003.scale = (0.4901, 0.4901, 0.4901)
ob_plane_003.lineart.crease_threshold = 0.0
ob_plane_002.location = (0.1732, 0.3893, 0.06421)
ob_plane_002.rotation_euler = (-0.4231, 0.3851, 0.2065)
ob_plane_002.scale = (0.476, 0.476, 0.476)
ob_plane_002.lineart.crease_threshold = 0.0
ob_plane_001.location = (-0.5544, -0.07725, -0.0541)
ob_plane_001.rotation_euler = (0.07194, -0.6258, -0.1166)
ob_plane_001.scale = (0.423, 0.423, 0.423)
ob_plane_001.lineart.crease_threshold = 0.0
ob_plane.location = (-0.02686, -0.0709, 0.2783)
ob_plane.rotation_euler = (0.07637, -0.092, 0.01164)
ob_plane.scale = (0.5084, 0.5084, 0.5084)
ob_plane.lineart.crease_threshold = 0.0

# ---- collection membership
col_collection_1.objects.link(ob_plane_006)
col_collection_1.objects.link(ob_plane_005)
col_collection_1.objects.link(ob_plane_004)
col_collection_1.objects.link(ob_plane_003)
col_collection_1.objects.link(ob_plane_002)
col_collection_1.objects.link(ob_plane_001)
col_collection_1.objects.link(ob_plane)

# ---- scene / render settings (as saved in the file)
scene.frame_start = 1; scene.frame_end = 250; scene.frame_set(1)
scene.render.engine = 'BLENDER_EEVEE_NEXT'
scene.render.resolution_percentage = 50
scene.render.dither_intensity = 0.0
scene.cycles.use_denoising = False
scene.cycles.samples = 128
scene.cycles.sampling_pattern = 'TABULATED_SOBOL'
scene.cycles.use_adaptive_sampling = False
scene.cycles.use_light_tree = False
scene.cycles.blur_glossy = 0.0
scene.cycles.sample_clamp_indirect = 0.0
scene.view_settings.view_transform = 'Standard'
bpy.context.view_layer.update()

# ---- added for rendering (the .blend has no active camera and no usable light): camera, sun
cam_auto = bpy.data.cameras.new('AutoCamera')
cam_auto.lens = 50.0
cam_auto.sensor_width = 36.0
cam_auto.clip_end = 1000.0
ob_auto_camera = bpy.data.objects.new('AutoCamera', cam_auto)
scene.collection.objects.link(ob_auto_camera)
ob_auto_camera.location = (2.92295, -3.66857, 2.50334)
ob_auto_camera.rotation_euler = (1.09748, -7.21219e-08, 0.694738)
scene.camera = ob_auto_camera
light_auto_sun = bpy.data.lights.new('AutoSun', 'SUN')
light_auto_sun.energy = 3.0
light_auto_sun.angle = 0.0523599
ob_auto_sun = bpy.data.objects.new('AutoSun', light_auto_sun)
scene.collection.objects.link(ob_auto_sun)
ob_auto_sun.rotation_euler = (0.872665, 0.174533, 0.523599)
bpy.context.view_layer.update()
